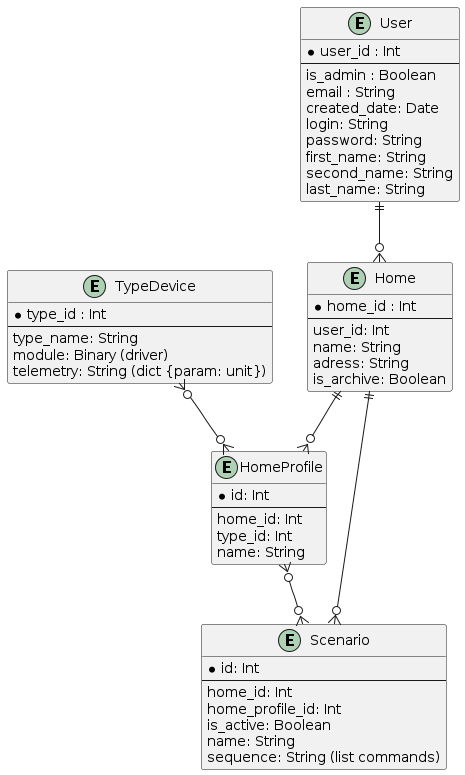

The diagram above was rendered by PlantUML. Its source (embedded in the PNG):
@startuml
' Entities
entity User {
  *user_id : Int
  --
  is_admin : Boolean
  email : String
  created_date: Date
  login: String
  password: String
  first_name: String
  second_name: String
  last_name: String
}

entity Home {
  *home_id : Int
  --
  user_id: Int
  name: String
  adress: String
  is_archive: Boolean
}

entity TypeDevice {
    *type_id : Int
    --
    type_name: String
    module: Binary (driver)
    telemetry: String (dict {param: unit})
}

entity HomeProfile {
    *id: Int
    --
    home_id: Int
    type_id: Int
    name: String
}

entity Scenario {
    *id: Int
    --
    home_id: Int
    home_profile_id: Int
    is_active: Boolean
    name: String
    sequence: String (list commands)
}

' Relationships
User ||--o{ Home
Home ||--o{ HomeProfile
Home ||--o{ Scenario
TypeDevice }o--o{ HomeProfile
HomeProfile }o--o{ Scenario

@enduml